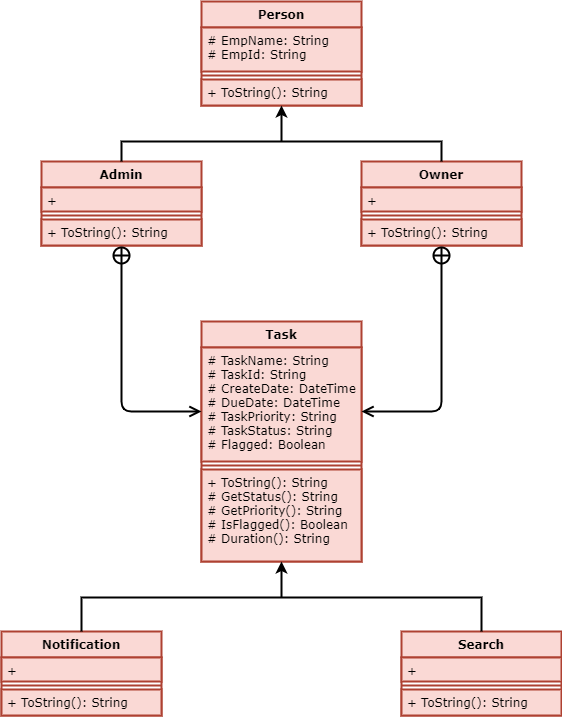

The diagram above was exported from draw.io. Its source (the exported page's mxGraphModel, read from the mxfile embedded in the PNG):
<mxGraphModel dx="1102" dy="614" grid="1" gridSize="10" guides="1" tooltips="1" connect="1" arrows="1" fold="1" page="1" pageScale="1" pageWidth="850" pageHeight="1100" math="0" shadow="0">
  <root>
    <mxCell id="0" />
    <mxCell id="1" parent="0" />
    <mxCell id="77w0wpk84_XmZI5tFblG-1" value="Person" style="swimlane;fontStyle=1;align=center;verticalAlign=top;childLayout=stackLayout;horizontal=1;startSize=26;horizontalStack=0;resizeParent=1;resizeParentMax=0;resizeLast=0;collapsible=1;marginBottom=0;strokeWidth=2;shadow=0;sketch=0;fillColor=#fad9d5;strokeColor=#ae4132;fontFamily=Verdana;fontSize=12;" parent="1" vertex="1">
      <mxGeometry x="320" y="10" width="160" height="104" as="geometry">
        <mxRectangle x="330" y="20" width="80" height="26" as="alternateBounds" />
      </mxGeometry>
    </mxCell>
    <mxCell id="77w0wpk84_XmZI5tFblG-2" value="# EmpName: String&#10;# EmpId: String" style="text;align=left;verticalAlign=top;spacingLeft=4;spacingRight=4;overflow=hidden;rotatable=0;points=[[0,0.5],[1,0.5]];portConstraint=eastwest;strokeWidth=2;shadow=0;sketch=0;fillColor=#fad9d5;strokeColor=#ae4132;fontFamily=Verdana;fontSize=12;" parent="77w0wpk84_XmZI5tFblG-1" vertex="1">
      <mxGeometry y="26" width="160" height="44" as="geometry" />
    </mxCell>
    <mxCell id="77w0wpk84_XmZI5tFblG-3" value="" style="line;strokeWidth=2;align=left;verticalAlign=middle;spacingTop=-1;spacingLeft=3;spacingRight=3;rotatable=0;labelPosition=right;points=[];portConstraint=eastwest;shadow=0;sketch=0;fillColor=#fad9d5;strokeColor=#ae4132;fontFamily=Verdana;fontSize=12;" parent="77w0wpk84_XmZI5tFblG-1" vertex="1">
      <mxGeometry y="70" width="160" height="8" as="geometry" />
    </mxCell>
    <mxCell id="77w0wpk84_XmZI5tFblG-4" value="+ ToString(): String" style="text;align=left;verticalAlign=top;spacingLeft=4;spacingRight=4;overflow=hidden;rotatable=0;points=[[0,0.5],[1,0.5]];portConstraint=eastwest;strokeWidth=2;shadow=0;sketch=0;fillColor=#fad9d5;strokeColor=#ae4132;fontFamily=Verdana;fontSize=12;" parent="77w0wpk84_XmZI5tFblG-1" vertex="1">
      <mxGeometry y="78" width="160" height="26" as="geometry" />
    </mxCell>
    <mxCell id="77w0wpk84_XmZI5tFblG-9" value="Admin" style="swimlane;fontStyle=1;align=center;verticalAlign=top;childLayout=stackLayout;horizontal=1;startSize=26;horizontalStack=0;resizeParent=1;resizeParentMax=0;resizeLast=0;collapsible=1;marginBottom=0;strokeWidth=2;shadow=0;sketch=0;fillColor=#fad9d5;strokeColor=#ae4132;fontFamily=Verdana;fontSize=12;" parent="1" vertex="1">
      <mxGeometry x="160" y="170" width="160" height="84" as="geometry">
        <mxRectangle x="330" y="20" width="80" height="26" as="alternateBounds" />
      </mxGeometry>
    </mxCell>
    <mxCell id="77w0wpk84_XmZI5tFblG-10" value="+ " style="text;align=left;verticalAlign=top;spacingLeft=4;spacingRight=4;overflow=hidden;rotatable=0;points=[[0,0.5],[1,0.5]];portConstraint=eastwest;strokeWidth=2;shadow=0;sketch=0;fillColor=#fad9d5;strokeColor=#ae4132;fontFamily=Verdana;fontSize=12;" parent="77w0wpk84_XmZI5tFblG-9" vertex="1">
      <mxGeometry y="26" width="160" height="24" as="geometry" />
    </mxCell>
    <mxCell id="77w0wpk84_XmZI5tFblG-11" value="" style="line;strokeWidth=2;align=left;verticalAlign=middle;spacingTop=-1;spacingLeft=3;spacingRight=3;rotatable=0;labelPosition=right;points=[];portConstraint=eastwest;shadow=0;sketch=0;fillColor=#fad9d5;strokeColor=#ae4132;fontFamily=Verdana;fontSize=12;" parent="77w0wpk84_XmZI5tFblG-9" vertex="1">
      <mxGeometry y="50" width="160" height="8" as="geometry" />
    </mxCell>
    <mxCell id="77w0wpk84_XmZI5tFblG-12" value="+ ToString(): String" style="text;align=left;verticalAlign=top;spacingLeft=4;spacingRight=4;overflow=hidden;rotatable=0;points=[[0,0.5],[1,0.5]];portConstraint=eastwest;strokeWidth=2;shadow=0;sketch=0;fillColor=#fad9d5;strokeColor=#ae4132;fontFamily=Verdana;fontSize=12;" parent="77w0wpk84_XmZI5tFblG-9" vertex="1">
      <mxGeometry y="58" width="160" height="26" as="geometry" />
    </mxCell>
    <mxCell id="77w0wpk84_XmZI5tFblG-13" value="Owner" style="swimlane;fontStyle=1;align=center;verticalAlign=top;childLayout=stackLayout;horizontal=1;startSize=26;horizontalStack=0;resizeParent=1;resizeParentMax=0;resizeLast=0;collapsible=1;marginBottom=0;strokeWidth=2;shadow=0;sketch=0;fillColor=#fad9d5;strokeColor=#ae4132;fontFamily=Verdana;fontSize=12;" parent="1" vertex="1">
      <mxGeometry x="480" y="170" width="160" height="84" as="geometry">
        <mxRectangle x="330" y="20" width="80" height="26" as="alternateBounds" />
      </mxGeometry>
    </mxCell>
    <mxCell id="77w0wpk84_XmZI5tFblG-14" value="+ " style="text;align=left;verticalAlign=top;spacingLeft=4;spacingRight=4;overflow=hidden;rotatable=0;points=[[0,0.5],[1,0.5]];portConstraint=eastwest;strokeWidth=2;shadow=0;sketch=0;fillColor=#fad9d5;strokeColor=#ae4132;fontFamily=Verdana;fontSize=12;" parent="77w0wpk84_XmZI5tFblG-13" vertex="1">
      <mxGeometry y="26" width="160" height="24" as="geometry" />
    </mxCell>
    <mxCell id="77w0wpk84_XmZI5tFblG-15" value="" style="line;strokeWidth=2;align=left;verticalAlign=middle;spacingTop=-1;spacingLeft=3;spacingRight=3;rotatable=0;labelPosition=right;points=[];portConstraint=eastwest;shadow=0;sketch=0;fillColor=#fad9d5;strokeColor=#ae4132;fontFamily=Verdana;fontSize=12;" parent="77w0wpk84_XmZI5tFblG-13" vertex="1">
      <mxGeometry y="50" width="160" height="8" as="geometry" />
    </mxCell>
    <mxCell id="77w0wpk84_XmZI5tFblG-16" value="+ ToString(): String" style="text;align=left;verticalAlign=top;spacingLeft=4;spacingRight=4;overflow=hidden;rotatable=0;points=[[0,0.5],[1,0.5]];portConstraint=eastwest;strokeWidth=2;shadow=0;sketch=0;fillColor=#fad9d5;strokeColor=#ae4132;fontFamily=Verdana;fontSize=12;" parent="77w0wpk84_XmZI5tFblG-13" vertex="1">
      <mxGeometry y="58" width="160" height="26" as="geometry" />
    </mxCell>
    <mxCell id="77w0wpk84_XmZI5tFblG-17" value="Task" style="swimlane;fontStyle=1;align=center;verticalAlign=top;childLayout=stackLayout;horizontal=1;startSize=26;horizontalStack=0;resizeParent=1;resizeParentMax=0;resizeLast=0;collapsible=1;marginBottom=0;strokeWidth=2;shadow=0;sketch=0;fillColor=#fad9d5;strokeColor=#ae4132;fontFamily=Verdana;fontSize=12;" parent="1" vertex="1">
      <mxGeometry x="320" y="330" width="160" height="240" as="geometry">
        <mxRectangle x="330" y="20" width="80" height="26" as="alternateBounds" />
      </mxGeometry>
    </mxCell>
    <mxCell id="77w0wpk84_XmZI5tFblG-18" value="# TaskName: String&#10;# TaskId: String&#10;# CreateDate: DateTime&#10;# DueDate: DateTime&#10;# TaskPriority: String&#10;# TaskStatus: String&#10;# Flagged: Boolean&#10;&#10;" style="text;align=left;verticalAlign=top;spacingLeft=4;spacingRight=4;overflow=hidden;rotatable=0;points=[[0,0.5],[1,0.5]];portConstraint=eastwest;strokeWidth=2;shadow=0;sketch=0;fillColor=#fad9d5;strokeColor=#ae4132;fontFamily=Verdana;fontSize=12;" parent="77w0wpk84_XmZI5tFblG-17" vertex="1">
      <mxGeometry y="26" width="160" height="114" as="geometry" />
    </mxCell>
    <mxCell id="77w0wpk84_XmZI5tFblG-19" value="" style="line;strokeWidth=2;align=left;verticalAlign=middle;spacingTop=-1;spacingLeft=3;spacingRight=3;rotatable=0;labelPosition=right;points=[];portConstraint=eastwest;shadow=0;sketch=0;fillColor=#fad9d5;strokeColor=#ae4132;fontFamily=Verdana;fontSize=12;" parent="77w0wpk84_XmZI5tFblG-17" vertex="1">
      <mxGeometry y="140" width="160" height="8" as="geometry" />
    </mxCell>
    <mxCell id="77w0wpk84_XmZI5tFblG-20" value="+ ToString(): String&#10;# GetStatus(): String&#10;# GetPriority(): String&#10;# IsFlagged(): Boolean&#10;# Duration(): String&#10;" style="text;align=left;verticalAlign=top;spacingLeft=4;spacingRight=4;overflow=hidden;rotatable=0;points=[[0,0.5],[1,0.5]];portConstraint=eastwest;strokeWidth=2;shadow=0;sketch=0;fillColor=#fad9d5;strokeColor=#ae4132;fontFamily=Verdana;fontSize=12;" parent="77w0wpk84_XmZI5tFblG-17" vertex="1">
      <mxGeometry y="148" width="160" height="92" as="geometry" />
    </mxCell>
    <mxCell id="77w0wpk84_XmZI5tFblG-21" value="Notification" style="swimlane;fontStyle=1;align=center;verticalAlign=top;childLayout=stackLayout;horizontal=1;startSize=26;horizontalStack=0;resizeParent=1;resizeParentMax=0;resizeLast=0;collapsible=1;marginBottom=0;strokeWidth=2;shadow=0;sketch=0;fillColor=#fad9d5;strokeColor=#ae4132;fontFamily=Verdana;fontSize=12;" parent="1" vertex="1">
      <mxGeometry x="120" y="640" width="160" height="84" as="geometry">
        <mxRectangle x="330" y="20" width="80" height="26" as="alternateBounds" />
      </mxGeometry>
    </mxCell>
    <mxCell id="77w0wpk84_XmZI5tFblG-22" value="+ " style="text;align=left;verticalAlign=top;spacingLeft=4;spacingRight=4;overflow=hidden;rotatable=0;points=[[0,0.5],[1,0.5]];portConstraint=eastwest;strokeWidth=2;shadow=0;sketch=0;fillColor=#fad9d5;strokeColor=#ae4132;fontFamily=Verdana;fontSize=12;" parent="77w0wpk84_XmZI5tFblG-21" vertex="1">
      <mxGeometry y="26" width="160" height="24" as="geometry" />
    </mxCell>
    <mxCell id="77w0wpk84_XmZI5tFblG-23" value="" style="line;strokeWidth=2;align=left;verticalAlign=middle;spacingTop=-1;spacingLeft=3;spacingRight=3;rotatable=0;labelPosition=right;points=[];portConstraint=eastwest;shadow=0;sketch=0;fillColor=#fad9d5;strokeColor=#ae4132;fontFamily=Verdana;fontSize=12;" parent="77w0wpk84_XmZI5tFblG-21" vertex="1">
      <mxGeometry y="50" width="160" height="8" as="geometry" />
    </mxCell>
    <mxCell id="77w0wpk84_XmZI5tFblG-24" value="+ ToString(): String" style="text;align=left;verticalAlign=top;spacingLeft=4;spacingRight=4;overflow=hidden;rotatable=0;points=[[0,0.5],[1,0.5]];portConstraint=eastwest;strokeWidth=2;shadow=0;sketch=0;fillColor=#fad9d5;strokeColor=#ae4132;fontFamily=Verdana;fontSize=12;" parent="77w0wpk84_XmZI5tFblG-21" vertex="1">
      <mxGeometry y="58" width="160" height="26" as="geometry" />
    </mxCell>
    <mxCell id="77w0wpk84_XmZI5tFblG-25" value="Search" style="swimlane;fontStyle=1;align=center;verticalAlign=top;childLayout=stackLayout;horizontal=1;startSize=26;horizontalStack=0;resizeParent=1;resizeParentMax=0;resizeLast=0;collapsible=1;marginBottom=0;strokeWidth=2;shadow=0;sketch=0;fillColor=#fad9d5;strokeColor=#ae4132;fontFamily=Verdana;fontSize=12;" parent="1" vertex="1">
      <mxGeometry x="520" y="640" width="160" height="84" as="geometry">
        <mxRectangle x="330" y="20" width="80" height="26" as="alternateBounds" />
      </mxGeometry>
    </mxCell>
    <mxCell id="77w0wpk84_XmZI5tFblG-26" value="+ " style="text;align=left;verticalAlign=top;spacingLeft=4;spacingRight=4;overflow=hidden;rotatable=0;points=[[0,0.5],[1,0.5]];portConstraint=eastwest;strokeWidth=2;shadow=0;sketch=0;fillColor=#fad9d5;strokeColor=#ae4132;fontFamily=Verdana;fontSize=12;" parent="77w0wpk84_XmZI5tFblG-25" vertex="1">
      <mxGeometry y="26" width="160" height="24" as="geometry" />
    </mxCell>
    <mxCell id="77w0wpk84_XmZI5tFblG-27" value="" style="line;strokeWidth=2;align=left;verticalAlign=middle;spacingTop=-1;spacingLeft=3;spacingRight=3;rotatable=0;labelPosition=right;points=[];portConstraint=eastwest;shadow=0;sketch=0;fillColor=#fad9d5;strokeColor=#ae4132;fontFamily=Verdana;fontSize=12;" parent="77w0wpk84_XmZI5tFblG-25" vertex="1">
      <mxGeometry y="50" width="160" height="8" as="geometry" />
    </mxCell>
    <mxCell id="77w0wpk84_XmZI5tFblG-28" value="+ ToString(): String" style="text;align=left;verticalAlign=top;spacingLeft=4;spacingRight=4;overflow=hidden;rotatable=0;points=[[0,0.5],[1,0.5]];portConstraint=eastwest;strokeWidth=2;shadow=0;sketch=0;fillColor=#fad9d5;strokeColor=#ae4132;fontFamily=Verdana;fontSize=12;" parent="77w0wpk84_XmZI5tFblG-25" vertex="1">
      <mxGeometry y="58" width="160" height="26" as="geometry" />
    </mxCell>
    <mxCell id="77w0wpk84_XmZI5tFblG-35" value="" style="edgeStyle=orthogonalEdgeStyle;rounded=0;orthogonalLoop=1;jettySize=auto;html=1;strokeWidth=2;shadow=0;sketch=0;fillColor=#fad9d5;fontFamily=Verdana;fontSize=12;" parent="1" source="77w0wpk84_XmZI5tFblG-32" target="77w0wpk84_XmZI5tFblG-4" edge="1">
      <mxGeometry relative="1" as="geometry">
        <Array as="points">
          <mxPoint x="400" y="120" />
          <mxPoint x="400" y="120" />
        </Array>
      </mxGeometry>
    </mxCell>
    <mxCell id="77w0wpk84_XmZI5tFblG-32" value="" style="strokeWidth=2;html=1;shape=mxgraph.flowchart.annotation_1;align=left;pointerEvents=1;direction=south;shadow=0;sketch=0;fillColor=#fad9d5;fontFamily=Verdana;fontSize=12;labelBorderColor=none;" parent="1" vertex="1">
      <mxGeometry x="240" y="150" width="320" height="20" as="geometry" />
    </mxCell>
    <mxCell id="77w0wpk84_XmZI5tFblG-36" value="" style="edgeStyle=orthogonalEdgeStyle;rounded=0;orthogonalLoop=1;jettySize=auto;html=1;strokeWidth=2;shadow=0;sketch=0;fillColor=#fad9d5;fontFamily=Verdana;fontSize=12;" parent="1" source="77w0wpk84_XmZI5tFblG-37" edge="1">
      <mxGeometry relative="1" as="geometry">
        <mxPoint x="400" y="570" as="targetPoint" />
        <Array as="points">
          <mxPoint x="400" y="576" />
          <mxPoint x="400" y="576" />
        </Array>
      </mxGeometry>
    </mxCell>
    <mxCell id="77w0wpk84_XmZI5tFblG-37" value="" style="strokeWidth=2;html=1;shape=mxgraph.flowchart.annotation_1;align=left;pointerEvents=1;direction=south;shadow=0;sketch=0;fillColor=#fad9d5;fontFamily=Verdana;fontSize=12;" parent="1" vertex="1">
      <mxGeometry x="200" y="606" width="400" height="34" as="geometry" />
    </mxCell>
    <mxCell id="77w0wpk84_XmZI5tFblG-47" value="" style="endArrow=open;startArrow=circlePlus;endFill=0;startFill=0;endSize=8;html=1;shadow=0;fontFamily=Verdana;fontSize=12;strokeWidth=2;exitX=0.5;exitY=1;exitDx=0;exitDy=0;" parent="1" source="77w0wpk84_XmZI5tFblG-13" edge="1">
      <mxGeometry width="160" relative="1" as="geometry">
        <mxPoint x="570" y="420" as="sourcePoint" />
        <mxPoint x="480" y="420" as="targetPoint" />
        <Array as="points">
          <mxPoint x="560" y="420" />
        </Array>
      </mxGeometry>
    </mxCell>
    <mxCell id="77w0wpk84_XmZI5tFblG-48" value="" style="endArrow=open;startArrow=circlePlus;endFill=0;startFill=0;endSize=8;html=1;shadow=0;fontFamily=Verdana;fontSize=12;strokeWidth=2;exitX=0.5;exitY=1;exitDx=0;exitDy=0;" parent="1" edge="1">
      <mxGeometry width="160" relative="1" as="geometry">
        <mxPoint x="240" y="254" as="sourcePoint" />
        <mxPoint x="320" y="420" as="targetPoint" />
        <Array as="points">
          <mxPoint x="240" y="420" />
        </Array>
      </mxGeometry>
    </mxCell>
  </root>
</mxGraphModel>